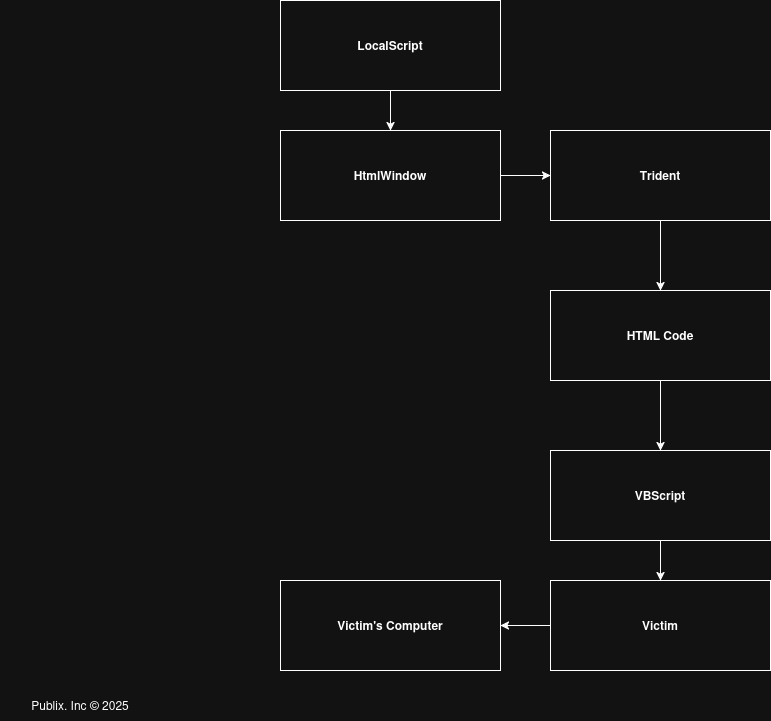

The diagram above was exported from draw.io. Its source (the exported page's mxGraphModel, read from the mxfile embedded in the PNG):
<mxGraphModel dx="1426" dy="762" grid="1" gridSize="10" guides="1" tooltips="1" connect="1" arrows="1" fold="1" page="1" pageScale="1" pageWidth="850" pageHeight="1100" math="0" shadow="0">
  <root>
    <mxCell id="0" />
    <mxCell id="1" parent="0" />
    <mxCell id="-kywACP7tDawBWAS4xw5-10" style="edgeStyle=orthogonalEdgeStyle;rounded=0;orthogonalLoop=1;jettySize=auto;html=1;" edge="1" parent="1" source="-kywACP7tDawBWAS4xw5-1" target="-kywACP7tDawBWAS4xw5-3">
      <mxGeometry relative="1" as="geometry" />
    </mxCell>
    <mxCell id="-kywACP7tDawBWAS4xw5-1" value="&lt;b&gt;LocalScript&lt;/b&gt;" style="rounded=0;whiteSpace=wrap;html=1;" vertex="1" parent="1">
      <mxGeometry x="300" y="80" width="220" height="90" as="geometry" />
    </mxCell>
    <mxCell id="-kywACP7tDawBWAS4xw5-15" style="edgeStyle=orthogonalEdgeStyle;rounded=0;orthogonalLoop=1;jettySize=auto;html=1;entryX=0;entryY=0.5;entryDx=0;entryDy=0;" edge="1" parent="1" source="-kywACP7tDawBWAS4xw5-3" target="-kywACP7tDawBWAS4xw5-4">
      <mxGeometry relative="1" as="geometry" />
    </mxCell>
    <mxCell id="-kywACP7tDawBWAS4xw5-3" value="&lt;b&gt;HtmlWindow&lt;/b&gt;" style="rounded=0;whiteSpace=wrap;html=1;" vertex="1" parent="1">
      <mxGeometry x="300" y="210" width="220" height="90" as="geometry" />
    </mxCell>
    <mxCell id="-kywACP7tDawBWAS4xw5-11" style="edgeStyle=orthogonalEdgeStyle;rounded=0;orthogonalLoop=1;jettySize=auto;html=1;entryX=0.5;entryY=0;entryDx=0;entryDy=0;" edge="1" parent="1" source="-kywACP7tDawBWAS4xw5-4" target="-kywACP7tDawBWAS4xw5-5">
      <mxGeometry relative="1" as="geometry" />
    </mxCell>
    <mxCell id="-kywACP7tDawBWAS4xw5-4" value="&lt;b&gt;Trident&lt;/b&gt;" style="rounded=0;whiteSpace=wrap;html=1;" vertex="1" parent="1">
      <mxGeometry x="570" y="210" width="220" height="90" as="geometry" />
    </mxCell>
    <mxCell id="-kywACP7tDawBWAS4xw5-12" style="edgeStyle=orthogonalEdgeStyle;rounded=0;orthogonalLoop=1;jettySize=auto;html=1;exitX=0.5;exitY=1;exitDx=0;exitDy=0;entryX=0.5;entryY=0;entryDx=0;entryDy=0;" edge="1" parent="1" source="-kywACP7tDawBWAS4xw5-5" target="-kywACP7tDawBWAS4xw5-9">
      <mxGeometry relative="1" as="geometry" />
    </mxCell>
    <mxCell id="-kywACP7tDawBWAS4xw5-5" value="&lt;b&gt;HTML Code&lt;/b&gt;" style="rounded=0;whiteSpace=wrap;html=1;" vertex="1" parent="1">
      <mxGeometry x="570" y="370" width="220" height="90" as="geometry" />
    </mxCell>
    <mxCell id="-kywACP7tDawBWAS4xw5-14" style="edgeStyle=orthogonalEdgeStyle;rounded=0;orthogonalLoop=1;jettySize=auto;html=1;" edge="1" parent="1" source="-kywACP7tDawBWAS4xw5-6" target="-kywACP7tDawBWAS4xw5-8">
      <mxGeometry relative="1" as="geometry" />
    </mxCell>
    <mxCell id="-kywACP7tDawBWAS4xw5-6" value="&lt;b&gt;Victim&lt;/b&gt;" style="rounded=0;whiteSpace=wrap;html=1;" vertex="1" parent="1">
      <mxGeometry x="570" y="660" width="220" height="90" as="geometry" />
    </mxCell>
    <mxCell id="-kywACP7tDawBWAS4xw5-8" value="&lt;div&gt;&lt;b&gt;Victim's Computer&lt;/b&gt;&lt;/div&gt;" style="rounded=0;whiteSpace=wrap;html=1;" vertex="1" parent="1">
      <mxGeometry x="300" y="660" width="220" height="90" as="geometry" />
    </mxCell>
    <mxCell id="-kywACP7tDawBWAS4xw5-13" style="edgeStyle=orthogonalEdgeStyle;rounded=0;orthogonalLoop=1;jettySize=auto;html=1;exitX=0.5;exitY=1;exitDx=0;exitDy=0;" edge="1" parent="1" source="-kywACP7tDawBWAS4xw5-9" target="-kywACP7tDawBWAS4xw5-6">
      <mxGeometry relative="1" as="geometry" />
    </mxCell>
    <mxCell id="-kywACP7tDawBWAS4xw5-9" value="&lt;b&gt;VBScript&lt;/b&gt;" style="rounded=0;whiteSpace=wrap;html=1;" vertex="1" parent="1">
      <mxGeometry x="570" y="530" width="220" height="90" as="geometry" />
    </mxCell>
    <mxCell id="-kywACP7tDawBWAS4xw5-16" value="Publix. Inc &lt;span data-huuid=&quot;11666773089572574116&quot;&gt;&lt;span&gt;© 2025&lt;/span&gt;&lt;/span&gt;" style="text;html=1;align=center;verticalAlign=middle;whiteSpace=wrap;rounded=0;" vertex="1" parent="1">
      <mxGeometry x="20" y="770" width="160" height="30" as="geometry" />
    </mxCell>
  </root>
</mxGraphModel>